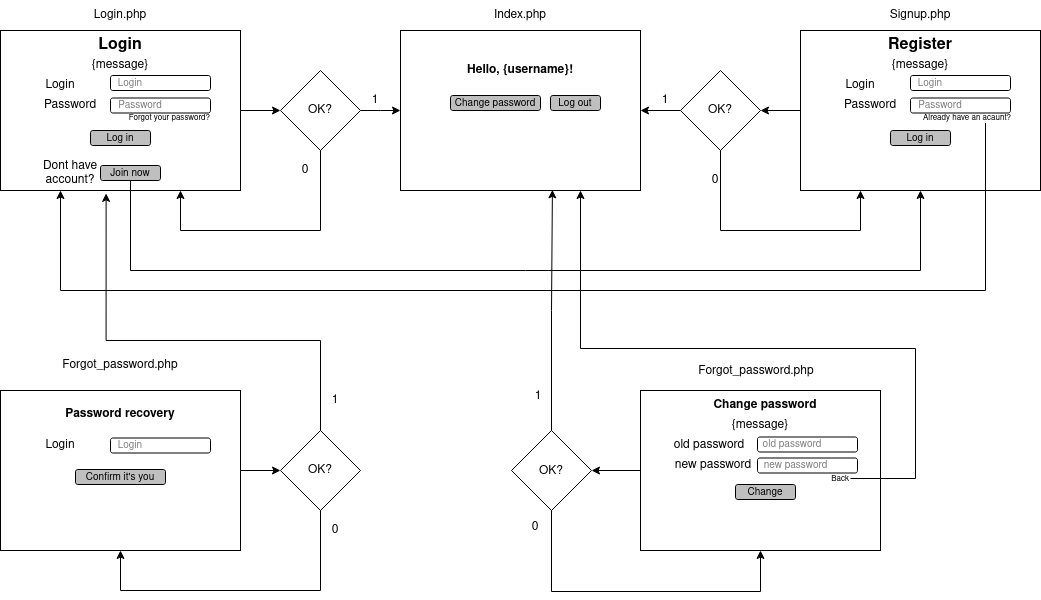

The diagram above was exported from draw.io. Its source (the exported page's mxGraphModel, read from the mxfile embedded in the PNG):
<mxGraphModel dx="1521" dy="863" grid="0" gridSize="10" guides="1" tooltips="1" connect="1" arrows="1" fold="1" page="1" pageScale="1" pageWidth="1169" pageHeight="827" math="0" shadow="0">
  <root>
    <mxCell id="0" />
    <mxCell id="1" parent="0" />
    <mxCell id="A7UYvqzAA82A3On03LLX-89" style="edgeStyle=orthogonalEdgeStyle;rounded=0;orthogonalLoop=1;jettySize=auto;html=1;entryX=0;entryY=0.5;entryDx=0;entryDy=0;fontFamily=Helvetica;fontSize=12;fontColor=default;" edge="1" parent="1" source="A7UYvqzAA82A3On03LLX-35" target="A7UYvqzAA82A3On03LLX-84">
      <mxGeometry relative="1" as="geometry" />
    </mxCell>
    <mxCell id="A7UYvqzAA82A3On03LLX-35" value="" style="rounded=0;whiteSpace=wrap;html=1;" vertex="1" parent="1">
      <mxGeometry x="40" y="40" width="240" height="160" as="geometry" />
    </mxCell>
    <mxCell id="A7UYvqzAA82A3On03LLX-36" value="Login.php" style="text;html=1;strokeColor=none;fillColor=none;align=center;verticalAlign=middle;whiteSpace=wrap;rounded=0;" vertex="1" parent="1">
      <mxGeometry x="130" y="10" width="60" height="30" as="geometry" />
    </mxCell>
    <mxCell id="A7UYvqzAA82A3On03LLX-37" value="&lt;b&gt;&lt;font style=&quot;font-size: 16px;&quot;&gt;Login&lt;/font&gt;&lt;/b&gt;" style="text;html=1;strokeColor=none;fillColor=none;align=center;verticalAlign=middle;whiteSpace=wrap;rounded=0;" vertex="1" parent="1">
      <mxGeometry x="130" y="40" width="60" height="30" as="geometry" />
    </mxCell>
    <mxCell id="A7UYvqzAA82A3On03LLX-38" value="{message}" style="text;html=1;strokeColor=none;fillColor=none;align=center;verticalAlign=middle;whiteSpace=wrap;rounded=0;" vertex="1" parent="1">
      <mxGeometry x="130" y="60" width="60" height="30" as="geometry" />
    </mxCell>
    <mxCell id="A7UYvqzAA82A3On03LLX-39" value="Login" style="text;html=1;strokeColor=none;fillColor=none;align=center;verticalAlign=middle;whiteSpace=wrap;rounded=0;" vertex="1" parent="1">
      <mxGeometry x="70" y="80" width="60" height="30" as="geometry" />
    </mxCell>
    <mxCell id="A7UYvqzAA82A3On03LLX-40" value="Password" style="text;html=1;strokeColor=none;fillColor=none;align=center;verticalAlign=middle;whiteSpace=wrap;rounded=0;" vertex="1" parent="1">
      <mxGeometry x="80" y="100" width="60" height="30" as="geometry" />
    </mxCell>
    <mxCell id="A7UYvqzAA82A3On03LLX-44" value="" style="group" vertex="1" connectable="0" parent="1">
      <mxGeometry x="140" y="77.5" width="110" height="30" as="geometry" />
    </mxCell>
    <mxCell id="A7UYvqzAA82A3On03LLX-41" value="" style="rounded=1;whiteSpace=wrap;html=1;fontSize=1;" vertex="1" parent="A7UYvqzAA82A3On03LLX-44">
      <mxGeometry x="10" y="7.5" width="100" height="15" as="geometry" />
    </mxCell>
    <mxCell id="A7UYvqzAA82A3On03LLX-43" value="Login" style="text;html=1;strokeColor=none;fillColor=none;align=center;verticalAlign=middle;whiteSpace=wrap;rounded=0;fontSize=10;textOpacity=50;" vertex="1" parent="A7UYvqzAA82A3On03LLX-44">
      <mxGeometry width="60" height="30" as="geometry" />
    </mxCell>
    <mxCell id="A7UYvqzAA82A3On03LLX-45" value="" style="group" vertex="1" connectable="0" parent="1">
      <mxGeometry x="140" y="100" width="115" height="40" as="geometry" />
    </mxCell>
    <mxCell id="A7UYvqzAA82A3On03LLX-46" value="" style="rounded=1;whiteSpace=wrap;html=1;fontSize=1;" vertex="1" parent="A7UYvqzAA82A3On03LLX-45">
      <mxGeometry x="10" y="7.5" width="100" height="15" as="geometry" />
    </mxCell>
    <mxCell id="A7UYvqzAA82A3On03LLX-47" value="Password" style="text;html=1;strokeColor=none;fillColor=none;align=center;verticalAlign=middle;whiteSpace=wrap;rounded=0;fontSize=10;textOpacity=50;" vertex="1" parent="A7UYvqzAA82A3On03LLX-45">
      <mxGeometry x="10" width="60" height="30" as="geometry" />
    </mxCell>
    <mxCell id="A7UYvqzAA82A3On03LLX-48" value="&lt;font style=&quot;font-size: 8px;&quot;&gt;Forgot your password?&lt;/font&gt;" style="text;html=1;strokeColor=none;fillColor=none;align=right;verticalAlign=middle;whiteSpace=wrap;rounded=0;fontSize=8;opacity=0;" vertex="1" parent="A7UYvqzAA82A3On03LLX-45">
      <mxGeometry x="2.5" y="22.5" width="110" height="10" as="geometry" />
    </mxCell>
    <mxCell id="A7UYvqzAA82A3On03LLX-55" value="Log in" style="rounded=1;whiteSpace=wrap;html=1;fontSize=10;fillColor=#BFBFBF;" vertex="1" parent="1">
      <mxGeometry x="130" y="140" width="60" height="15" as="geometry" />
    </mxCell>
    <mxCell id="A7UYvqzAA82A3On03LLX-98" value="" style="edgeStyle=orthogonalEdgeStyle;rounded=0;orthogonalLoop=1;jettySize=auto;html=1;fontFamily=Helvetica;fontSize=12;fontColor=default;" edge="1" parent="1" source="A7UYvqzAA82A3On03LLX-56" target="A7UYvqzAA82A3On03LLX-97">
      <mxGeometry relative="1" as="geometry" />
    </mxCell>
    <mxCell id="A7UYvqzAA82A3On03LLX-56" value="" style="rounded=0;whiteSpace=wrap;html=1;" vertex="1" parent="1">
      <mxGeometry x="840" y="40" width="240" height="160" as="geometry" />
    </mxCell>
    <mxCell id="A7UYvqzAA82A3On03LLX-57" value="Signup.php" style="text;html=1;strokeColor=none;fillColor=none;align=center;verticalAlign=middle;whiteSpace=wrap;rounded=0;" vertex="1" parent="1">
      <mxGeometry x="930" y="10" width="60" height="30" as="geometry" />
    </mxCell>
    <mxCell id="A7UYvqzAA82A3On03LLX-58" value="&lt;font style=&quot;font-size: 16px;&quot;&gt;&lt;b&gt;Register&lt;/b&gt;&lt;/font&gt;" style="text;html=1;strokeColor=none;fillColor=none;align=center;verticalAlign=middle;whiteSpace=wrap;rounded=0;" vertex="1" parent="1">
      <mxGeometry x="930" y="40" width="60" height="30" as="geometry" />
    </mxCell>
    <mxCell id="A7UYvqzAA82A3On03LLX-59" value="{message}" style="text;html=1;strokeColor=none;fillColor=none;align=center;verticalAlign=middle;whiteSpace=wrap;rounded=0;" vertex="1" parent="1">
      <mxGeometry x="930" y="60" width="60" height="30" as="geometry" />
    </mxCell>
    <mxCell id="A7UYvqzAA82A3On03LLX-60" value="Login" style="text;html=1;strokeColor=none;fillColor=none;align=center;verticalAlign=middle;whiteSpace=wrap;rounded=0;" vertex="1" parent="1">
      <mxGeometry x="870" y="80" width="60" height="30" as="geometry" />
    </mxCell>
    <mxCell id="A7UYvqzAA82A3On03LLX-61" value="Password" style="text;html=1;strokeColor=none;fillColor=none;align=center;verticalAlign=middle;whiteSpace=wrap;rounded=0;" vertex="1" parent="1">
      <mxGeometry x="880" y="100" width="60" height="30" as="geometry" />
    </mxCell>
    <mxCell id="A7UYvqzAA82A3On03LLX-62" value="" style="group" vertex="1" connectable="0" parent="1">
      <mxGeometry x="940" y="77.5" width="110" height="30" as="geometry" />
    </mxCell>
    <mxCell id="A7UYvqzAA82A3On03LLX-63" value="" style="rounded=1;whiteSpace=wrap;html=1;fontSize=1;" vertex="1" parent="A7UYvqzAA82A3On03LLX-62">
      <mxGeometry x="10" y="7.5" width="100" height="15" as="geometry" />
    </mxCell>
    <mxCell id="A7UYvqzAA82A3On03LLX-64" value="Login" style="text;html=1;strokeColor=none;fillColor=none;align=center;verticalAlign=middle;whiteSpace=wrap;rounded=0;fontSize=10;textOpacity=50;" vertex="1" parent="A7UYvqzAA82A3On03LLX-62">
      <mxGeometry width="60" height="30" as="geometry" />
    </mxCell>
    <mxCell id="A7UYvqzAA82A3On03LLX-65" value="" style="group" vertex="1" connectable="0" parent="1">
      <mxGeometry x="940" y="100" width="115" height="40" as="geometry" />
    </mxCell>
    <mxCell id="A7UYvqzAA82A3On03LLX-66" value="" style="rounded=1;whiteSpace=wrap;html=1;fontSize=1;" vertex="1" parent="A7UYvqzAA82A3On03LLX-65">
      <mxGeometry x="10" y="7.5" width="100" height="15" as="geometry" />
    </mxCell>
    <mxCell id="A7UYvqzAA82A3On03LLX-67" value="Password" style="text;html=1;strokeColor=none;fillColor=none;align=center;verticalAlign=middle;whiteSpace=wrap;rounded=0;fontSize=10;textOpacity=50;" vertex="1" parent="A7UYvqzAA82A3On03LLX-65">
      <mxGeometry x="10" width="60" height="30" as="geometry" />
    </mxCell>
    <mxCell id="A7UYvqzAA82A3On03LLX-68" value="Already have an acaunt?" style="text;html=1;strokeColor=none;fillColor=none;align=right;verticalAlign=middle;whiteSpace=wrap;rounded=0;fontSize=8;opacity=0;" vertex="1" parent="A7UYvqzAA82A3On03LLX-65">
      <mxGeometry x="2.5" y="22.5" width="110" height="10" as="geometry" />
    </mxCell>
    <mxCell id="A7UYvqzAA82A3On03LLX-69" value="Log in" style="rounded=1;whiteSpace=wrap;html=1;fontSize=10;fillColor=#BFBFBF;" vertex="1" parent="1">
      <mxGeometry x="930" y="140" width="60" height="15" as="geometry" />
    </mxCell>
    <mxCell id="A7UYvqzAA82A3On03LLX-70" value="" style="rounded=0;whiteSpace=wrap;html=1;" vertex="1" parent="1">
      <mxGeometry x="440" y="40" width="240" height="160" as="geometry" />
    </mxCell>
    <mxCell id="A7UYvqzAA82A3On03LLX-71" value="&lt;div&gt;Index.php&lt;/div&gt;" style="text;html=1;strokeColor=none;fillColor=none;align=center;verticalAlign=middle;whiteSpace=wrap;rounded=0;" vertex="1" parent="1">
      <mxGeometry x="530" y="10" width="60" height="30" as="geometry" />
    </mxCell>
    <mxCell id="A7UYvqzAA82A3On03LLX-72" value="&lt;b&gt;Hello, {username}!&lt;br&gt;&lt;/b&gt;" style="text;html=1;strokeColor=none;fillColor=none;align=center;verticalAlign=middle;whiteSpace=wrap;rounded=0;" vertex="1" parent="1">
      <mxGeometry x="500" y="60" width="120" height="40" as="geometry" />
    </mxCell>
    <mxCell id="A7UYvqzAA82A3On03LLX-83" value="Change password" style="rounded=1;whiteSpace=wrap;html=1;fontSize=10;fillColor=#BFBFBF;" vertex="1" parent="1">
      <mxGeometry x="490" y="105" width="90" height="15" as="geometry" />
    </mxCell>
    <mxCell id="A7UYvqzAA82A3On03LLX-88" style="edgeStyle=orthogonalEdgeStyle;rounded=0;orthogonalLoop=1;jettySize=auto;html=1;entryX=0;entryY=0.5;entryDx=0;entryDy=0;fontFamily=Helvetica;fontSize=12;fontColor=default;" edge="1" parent="1" source="A7UYvqzAA82A3On03LLX-84" target="A7UYvqzAA82A3On03LLX-70">
      <mxGeometry relative="1" as="geometry">
        <Array as="points">
          <mxPoint x="420" y="120" />
          <mxPoint x="420" y="120" />
        </Array>
      </mxGeometry>
    </mxCell>
    <mxCell id="A7UYvqzAA82A3On03LLX-90" style="edgeStyle=orthogonalEdgeStyle;rounded=0;orthogonalLoop=1;jettySize=auto;html=1;fontFamily=Helvetica;fontSize=12;fontColor=default;entryX=0.75;entryY=1;entryDx=0;entryDy=0;" edge="1" parent="1" source="A7UYvqzAA82A3On03LLX-84" target="A7UYvqzAA82A3On03LLX-35">
      <mxGeometry relative="1" as="geometry">
        <mxPoint x="330" y="230" as="targetPoint" />
        <Array as="points">
          <mxPoint x="360" y="240" />
          <mxPoint x="220" y="240" />
        </Array>
      </mxGeometry>
    </mxCell>
    <mxCell id="A7UYvqzAA82A3On03LLX-84" value="OK?" style="rhombus;rounded=0;whiteSpace=wrap;html=1;" vertex="1" parent="1">
      <mxGeometry x="320" y="80" width="80" height="80" as="geometry" />
    </mxCell>
    <mxCell id="A7UYvqzAA82A3On03LLX-91" value="&lt;div&gt;1&lt;/div&gt;" style="text;html=1;strokeColor=none;fillColor=none;align=center;verticalAlign=middle;whiteSpace=wrap;rounded=0;fontFamily=Helvetica;fontSize=12;fontColor=default;" vertex="1" parent="1">
      <mxGeometry x="400" y="100" width="30" height="20" as="geometry" />
    </mxCell>
    <mxCell id="A7UYvqzAA82A3On03LLX-92" value="0" style="text;html=1;strokeColor=none;fillColor=none;align=center;verticalAlign=middle;whiteSpace=wrap;rounded=0;fontFamily=Helvetica;fontSize=12;fontColor=default;" vertex="1" parent="1">
      <mxGeometry x="330" y="170" width="30" height="20" as="geometry" />
    </mxCell>
    <mxCell id="A7UYvqzAA82A3On03LLX-95" value="Log out" style="rounded=1;whiteSpace=wrap;html=1;fontSize=10;fillColor=#BFBFBF;" vertex="1" parent="1">
      <mxGeometry x="590" y="105" width="50" height="15" as="geometry" />
    </mxCell>
    <mxCell id="A7UYvqzAA82A3On03LLX-100" style="edgeStyle=orthogonalEdgeStyle;rounded=0;orthogonalLoop=1;jettySize=auto;html=1;entryX=1;entryY=0.5;entryDx=0;entryDy=0;fontFamily=Helvetica;fontSize=12;fontColor=default;" edge="1" parent="1" source="A7UYvqzAA82A3On03LLX-97" target="A7UYvqzAA82A3On03LLX-70">
      <mxGeometry relative="1" as="geometry" />
    </mxCell>
    <mxCell id="A7UYvqzAA82A3On03LLX-101" style="edgeStyle=orthogonalEdgeStyle;rounded=0;orthogonalLoop=1;jettySize=auto;html=1;fontFamily=Helvetica;fontSize=12;fontColor=default;" edge="1" parent="1" source="A7UYvqzAA82A3On03LLX-97">
      <mxGeometry relative="1" as="geometry">
        <mxPoint x="900" y="200" as="targetPoint" />
        <Array as="points">
          <mxPoint x="760" y="240" />
          <mxPoint x="900" y="240" />
          <mxPoint x="900" y="200" />
        </Array>
      </mxGeometry>
    </mxCell>
    <mxCell id="A7UYvqzAA82A3On03LLX-97" value="OK?" style="rhombus;rounded=0;whiteSpace=wrap;html=1;" vertex="1" parent="1">
      <mxGeometry x="720" y="80" width="80" height="80" as="geometry" />
    </mxCell>
    <mxCell id="A7UYvqzAA82A3On03LLX-106" style="edgeStyle=orthogonalEdgeStyle;rounded=0;orthogonalLoop=1;jettySize=auto;html=1;entryX=0.5;entryY=1;entryDx=0;entryDy=0;fontFamily=Helvetica;fontSize=16;fontColor=default;" edge="1" parent="1" source="A7UYvqzAA82A3On03LLX-102" target="A7UYvqzAA82A3On03LLX-56">
      <mxGeometry relative="1" as="geometry">
        <Array as="points">
          <mxPoint x="170" y="280" />
          <mxPoint x="960" y="280" />
        </Array>
      </mxGeometry>
    </mxCell>
    <mxCell id="A7UYvqzAA82A3On03LLX-102" value="Join now" style="rounded=1;whiteSpace=wrap;html=1;fontSize=10;fillColor=#BFBFBF;" vertex="1" parent="1">
      <mxGeometry x="140" y="175" width="60" height="15" as="geometry" />
    </mxCell>
    <mxCell id="A7UYvqzAA82A3On03LLX-105" value="Dont have account?" style="text;html=1;strokeColor=none;fillColor=none;align=center;verticalAlign=middle;whiteSpace=wrap;rounded=0;" vertex="1" parent="1">
      <mxGeometry x="80" y="177.5" width="60" height="10" as="geometry" />
    </mxCell>
    <mxCell id="A7UYvqzAA82A3On03LLX-107" style="edgeStyle=orthogonalEdgeStyle;rounded=0;orthogonalLoop=1;jettySize=auto;html=1;exitX=0.75;exitY=1;exitDx=0;exitDy=0;entryX=0.25;entryY=1;entryDx=0;entryDy=0;fontFamily=Helvetica;fontSize=16;fontColor=default;" edge="1" parent="1" source="A7UYvqzAA82A3On03LLX-68" target="A7UYvqzAA82A3On03LLX-35">
      <mxGeometry relative="1" as="geometry">
        <Array as="points">
          <mxPoint x="1025" y="300" />
          <mxPoint x="100" y="300" />
        </Array>
      </mxGeometry>
    </mxCell>
    <mxCell id="A7UYvqzAA82A3On03LLX-127" value="" style="edgeStyle=orthogonalEdgeStyle;rounded=0;orthogonalLoop=1;jettySize=auto;html=1;fontFamily=Helvetica;fontSize=16;fontColor=default;" edge="1" parent="1" source="A7UYvqzAA82A3On03LLX-109" target="A7UYvqzAA82A3On03LLX-126">
      <mxGeometry relative="1" as="geometry" />
    </mxCell>
    <mxCell id="A7UYvqzAA82A3On03LLX-109" value="" style="rounded=0;whiteSpace=wrap;html=1;" vertex="1" parent="1">
      <mxGeometry x="40" y="400" width="240" height="160" as="geometry" />
    </mxCell>
    <mxCell id="A7UYvqzAA82A3On03LLX-110" value="Forgot_password.php" style="text;html=1;strokeColor=none;fillColor=none;align=center;verticalAlign=middle;whiteSpace=wrap;rounded=0;" vertex="1" parent="1">
      <mxGeometry x="90" y="360" width="140" height="30" as="geometry" />
    </mxCell>
    <mxCell id="A7UYvqzAA82A3On03LLX-111" value="&lt;b&gt;Password recovery&lt;br&gt;&lt;/b&gt;" style="text;html=1;strokeColor=none;fillColor=none;align=center;verticalAlign=middle;whiteSpace=wrap;rounded=0;" vertex="1" parent="1">
      <mxGeometry x="95" y="409" width="130" height="30" as="geometry" />
    </mxCell>
    <mxCell id="A7UYvqzAA82A3On03LLX-113" value="Login" style="text;html=1;strokeColor=none;fillColor=none;align=center;verticalAlign=middle;whiteSpace=wrap;rounded=0;" vertex="1" parent="1">
      <mxGeometry x="70" y="440" width="60" height="30" as="geometry" />
    </mxCell>
    <mxCell id="A7UYvqzAA82A3On03LLX-115" value="" style="group" vertex="1" connectable="0" parent="1">
      <mxGeometry x="140" y="440" width="110" height="30" as="geometry" />
    </mxCell>
    <mxCell id="A7UYvqzAA82A3On03LLX-116" value="" style="rounded=1;whiteSpace=wrap;html=1;fontSize=1;" vertex="1" parent="A7UYvqzAA82A3On03LLX-115">
      <mxGeometry x="10" y="7.5" width="100" height="15" as="geometry" />
    </mxCell>
    <mxCell id="A7UYvqzAA82A3On03LLX-117" value="Login" style="text;html=1;strokeColor=none;fillColor=none;align=center;verticalAlign=middle;whiteSpace=wrap;rounded=0;fontSize=10;textOpacity=50;" vertex="1" parent="A7UYvqzAA82A3On03LLX-115">
      <mxGeometry width="60" height="30" as="geometry" />
    </mxCell>
    <mxCell id="A7UYvqzAA82A3On03LLX-122" value="Confirm it's you" style="rounded=1;whiteSpace=wrap;html=1;fontSize=10;fillColor=#BFBFBF;" vertex="1" parent="1">
      <mxGeometry x="115" y="479" width="90" height="15" as="geometry" />
    </mxCell>
    <mxCell id="A7UYvqzAA82A3On03LLX-129" style="edgeStyle=orthogonalEdgeStyle;rounded=0;orthogonalLoop=1;jettySize=auto;html=1;entryX=0.5;entryY=1;entryDx=0;entryDy=0;fontFamily=Helvetica;fontSize=16;fontColor=default;" edge="1" parent="1" source="A7UYvqzAA82A3On03LLX-126" target="A7UYvqzAA82A3On03LLX-109">
      <mxGeometry relative="1" as="geometry">
        <Array as="points">
          <mxPoint x="360" y="600" />
          <mxPoint x="160" y="600" />
        </Array>
      </mxGeometry>
    </mxCell>
    <mxCell id="A7UYvqzAA82A3On03LLX-131" style="edgeStyle=orthogonalEdgeStyle;rounded=0;orthogonalLoop=1;jettySize=auto;html=1;entryX=0.44;entryY=1.018;entryDx=0;entryDy=0;entryPerimeter=0;fontFamily=Helvetica;fontSize=16;fontColor=default;" edge="1" parent="1" source="A7UYvqzAA82A3On03LLX-126" target="A7UYvqzAA82A3On03LLX-35">
      <mxGeometry relative="1" as="geometry">
        <Array as="points">
          <mxPoint x="360" y="350" />
          <mxPoint x="146" y="350" />
        </Array>
      </mxGeometry>
    </mxCell>
    <mxCell id="A7UYvqzAA82A3On03LLX-126" value="OK?" style="rhombus;whiteSpace=wrap;html=1;rounded=0;" vertex="1" parent="1">
      <mxGeometry x="320" y="440" width="80" height="80" as="geometry" />
    </mxCell>
    <mxCell id="A7UYvqzAA82A3On03LLX-130" value="0" style="text;html=1;strokeColor=none;fillColor=none;align=center;verticalAlign=middle;whiteSpace=wrap;rounded=0;fontFamily=Helvetica;fontSize=12;fontColor=default;" vertex="1" parent="1">
      <mxGeometry x="360" y="530" width="30" height="20" as="geometry" />
    </mxCell>
    <mxCell id="A7UYvqzAA82A3On03LLX-134" value="&lt;div&gt;1&lt;/div&gt;" style="text;html=1;strokeColor=none;fillColor=none;align=center;verticalAlign=middle;whiteSpace=wrap;rounded=0;fontFamily=Helvetica;fontSize=12;fontColor=default;" vertex="1" parent="1">
      <mxGeometry x="360" y="400" width="30" height="20" as="geometry" />
    </mxCell>
    <mxCell id="A7UYvqzAA82A3On03LLX-135" value="&lt;div&gt;1&lt;/div&gt;" style="text;html=1;strokeColor=none;fillColor=none;align=center;verticalAlign=middle;whiteSpace=wrap;rounded=0;fontFamily=Helvetica;fontSize=12;fontColor=default;" vertex="1" parent="1">
      <mxGeometry x="690" y="100" width="30" height="20" as="geometry" />
    </mxCell>
    <mxCell id="A7UYvqzAA82A3On03LLX-136" value="0" style="text;html=1;strokeColor=none;fillColor=none;align=center;verticalAlign=middle;whiteSpace=wrap;rounded=0;fontFamily=Helvetica;fontSize=12;fontColor=default;" vertex="1" parent="1">
      <mxGeometry x="740" y="180" width="30" height="20" as="geometry" />
    </mxCell>
    <mxCell id="A7UYvqzAA82A3On03LLX-161" style="edgeStyle=orthogonalEdgeStyle;rounded=0;orthogonalLoop=1;jettySize=auto;html=1;entryX=1;entryY=0.5;entryDx=0;entryDy=0;fontFamily=Helvetica;fontSize=16;fontColor=default;" edge="1" parent="1" source="A7UYvqzAA82A3On03LLX-144" target="A7UYvqzAA82A3On03LLX-160">
      <mxGeometry relative="1" as="geometry" />
    </mxCell>
    <mxCell id="A7UYvqzAA82A3On03LLX-144" value="" style="rounded=0;whiteSpace=wrap;html=1;" vertex="1" parent="1">
      <mxGeometry x="680" y="400" width="240" height="160" as="geometry" />
    </mxCell>
    <mxCell id="A7UYvqzAA82A3On03LLX-145" value="&lt;b&gt;Change password&lt;/b&gt;" style="text;html=1;strokeColor=none;fillColor=none;align=center;verticalAlign=middle;whiteSpace=wrap;rounded=0;" vertex="1" parent="1">
      <mxGeometry x="746.75" y="400" width="116.5" height="30" as="geometry" />
    </mxCell>
    <mxCell id="A7UYvqzAA82A3On03LLX-146" value="{message}" style="text;html=1;strokeColor=none;fillColor=none;align=center;verticalAlign=middle;whiteSpace=wrap;rounded=0;" vertex="1" parent="1">
      <mxGeometry x="770" y="420" width="60" height="30" as="geometry" />
    </mxCell>
    <mxCell id="A7UYvqzAA82A3On03LLX-147" value="old password" style="text;html=1;strokeColor=none;fillColor=none;align=center;verticalAlign=middle;whiteSpace=wrap;rounded=0;" vertex="1" parent="1">
      <mxGeometry x="710" y="440" width="78" height="30" as="geometry" />
    </mxCell>
    <mxCell id="A7UYvqzAA82A3On03LLX-148" value="new password" style="text;html=1;strokeColor=none;fillColor=none;align=center;verticalAlign=middle;whiteSpace=wrap;rounded=0;" vertex="1" parent="1">
      <mxGeometry x="712" y="460" width="82" height="30" as="geometry" />
    </mxCell>
    <mxCell id="A7UYvqzAA82A3On03LLX-149" value="" style="group" vertex="1" connectable="0" parent="1">
      <mxGeometry x="787" y="439" width="110" height="30" as="geometry" />
    </mxCell>
    <mxCell id="A7UYvqzAA82A3On03LLX-150" value="" style="rounded=1;whiteSpace=wrap;html=1;fontSize=1;" vertex="1" parent="A7UYvqzAA82A3On03LLX-149">
      <mxGeometry x="10" y="7.5" width="100" height="15" as="geometry" />
    </mxCell>
    <mxCell id="A7UYvqzAA82A3On03LLX-151" value="old password" style="text;html=1;strokeColor=none;fillColor=none;align=center;verticalAlign=middle;whiteSpace=wrap;rounded=0;fontSize=10;textOpacity=50;" vertex="1" parent="A7UYvqzAA82A3On03LLX-149">
      <mxGeometry width="90" height="30" as="geometry" />
    </mxCell>
    <mxCell id="A7UYvqzAA82A3On03LLX-156" value="Change" style="rounded=1;whiteSpace=wrap;html=1;fontSize=10;fillColor=#BFBFBF;" vertex="1" parent="1">
      <mxGeometry x="775" y="494" width="60" height="15" as="geometry" />
    </mxCell>
    <mxCell id="A7UYvqzAA82A3On03LLX-153" value="" style="rounded=1;whiteSpace=wrap;html=1;fontSize=1;" vertex="1" parent="1">
      <mxGeometry x="797" y="467.5" width="100" height="15" as="geometry" />
    </mxCell>
    <mxCell id="A7UYvqzAA82A3On03LLX-154" value="new password" style="text;html=1;strokeColor=none;fillColor=none;align=center;verticalAlign=middle;whiteSpace=wrap;rounded=0;fontSize=10;textOpacity=50;" vertex="1" parent="1">
      <mxGeometry x="800" y="460" width="71" height="30" as="geometry" />
    </mxCell>
    <mxCell id="A7UYvqzAA82A3On03LLX-159" style="edgeStyle=orthogonalEdgeStyle;rounded=0;orthogonalLoop=1;jettySize=auto;html=1;entryX=0.75;entryY=1;entryDx=0;entryDy=0;fontFamily=Helvetica;fontSize=16;fontColor=default;" edge="1" parent="1" source="A7UYvqzAA82A3On03LLX-155" target="A7UYvqzAA82A3On03LLX-70">
      <mxGeometry relative="1" as="geometry">
        <Array as="points">
          <mxPoint x="955" y="488" />
          <mxPoint x="955" y="358" />
          <mxPoint x="620" y="358" />
        </Array>
      </mxGeometry>
    </mxCell>
    <mxCell id="A7UYvqzAA82A3On03LLX-155" value="Back" style="text;html=1;strokeColor=none;fillColor=none;align=right;verticalAlign=middle;whiteSpace=wrap;rounded=0;fontSize=8;opacity=0;" vertex="1" parent="1">
      <mxGeometry x="870.5" y="484" width="19.5" height="10" as="geometry" />
    </mxCell>
    <mxCell id="A7UYvqzAA82A3On03LLX-163" style="edgeStyle=orthogonalEdgeStyle;rounded=0;orthogonalLoop=1;jettySize=auto;html=1;entryX=0.633;entryY=0.996;entryDx=0;entryDy=0;entryPerimeter=0;fontFamily=Helvetica;fontSize=16;fontColor=default;" edge="1" parent="1" source="A7UYvqzAA82A3On03LLX-160" target="A7UYvqzAA82A3On03LLX-70">
      <mxGeometry relative="1" as="geometry" />
    </mxCell>
    <mxCell id="A7UYvqzAA82A3On03LLX-164" style="edgeStyle=orthogonalEdgeStyle;rounded=0;orthogonalLoop=1;jettySize=auto;html=1;entryX=0.5;entryY=1;entryDx=0;entryDy=0;fontFamily=Helvetica;fontSize=16;fontColor=default;" edge="1" parent="1" source="A7UYvqzAA82A3On03LLX-160" target="A7UYvqzAA82A3On03LLX-144">
      <mxGeometry relative="1" as="geometry">
        <Array as="points">
          <mxPoint x="591" y="601" />
          <mxPoint x="800" y="601" />
        </Array>
      </mxGeometry>
    </mxCell>
    <mxCell id="A7UYvqzAA82A3On03LLX-160" value="&lt;font style=&quot;font-size: 12px;&quot;&gt;OK?&lt;/font&gt;" style="rhombus;whiteSpace=wrap;html=1;rounded=0;strokeColor=default;fontFamily=Helvetica;fontSize=16;fontColor=default;fillColor=default;" vertex="1" parent="1">
      <mxGeometry x="551" y="440" width="80" height="80" as="geometry" />
    </mxCell>
    <mxCell id="A7UYvqzAA82A3On03LLX-165" value="0" style="text;html=1;strokeColor=none;fillColor=none;align=center;verticalAlign=middle;whiteSpace=wrap;rounded=0;fontFamily=Helvetica;fontSize=12;fontColor=default;" vertex="1" parent="1">
      <mxGeometry x="560" y="527" width="30" height="20" as="geometry" />
    </mxCell>
    <mxCell id="A7UYvqzAA82A3On03LLX-166" value="&lt;div&gt;1&lt;/div&gt;" style="text;html=1;strokeColor=none;fillColor=none;align=center;verticalAlign=middle;whiteSpace=wrap;rounded=0;fontFamily=Helvetica;fontSize=12;fontColor=default;" vertex="1" parent="1">
      <mxGeometry x="563" y="396" width="30" height="20" as="geometry" />
    </mxCell>
    <mxCell id="A7UYvqzAA82A3On03LLX-167" value="Forgot_password.php" style="text;html=1;strokeColor=none;fillColor=none;align=center;verticalAlign=middle;whiteSpace=wrap;rounded=0;" vertex="1" parent="1">
      <mxGeometry x="726" y="366" width="140" height="30" as="geometry" />
    </mxCell>
  </root>
</mxGraphModel>